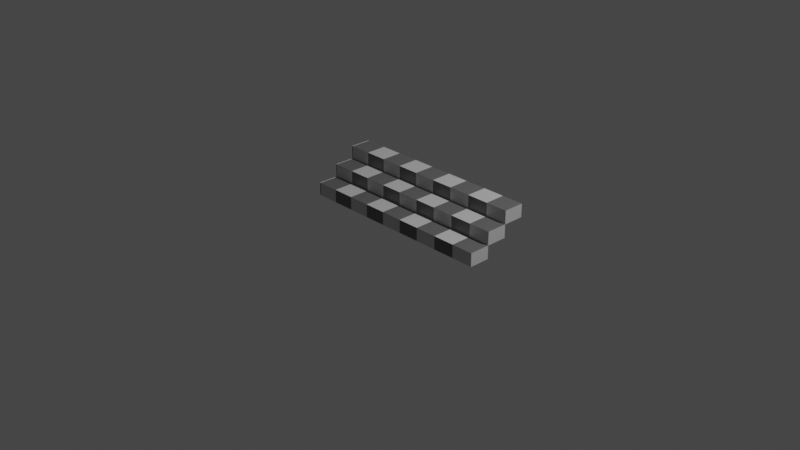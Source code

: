 # Source: ImpossibleSpace.blend  (saved by Blender 2.81.16; exported with 4.5.12 LTS)
import bpy
from mathutils import Matrix  # noqa: F401  (used for matrix-valued properties, if any)

bpy.ops.wm.read_factory_settings(use_empty=True)
scene = bpy.context.scene
scene.name = 'Scene'

# ---- collections
col_collection = bpy.data.collections.new('Collection'); scene.collection.children.link(col_collection)

# ---- materials (node trees are filled in below, after node groups)
mat_checkerboard = bpy.data.materials.new('checkerboard')
mat_checkerboard.alpha_threshold = 0.0
mat_checkerboard.use_transparent_shadow = False
mat_checkerboard.line_color = (0.0, 0.0, 0.0, 1.0)

# ---- material node trees
mat_checkerboard.use_nodes = True; mat_checkerboard.node_tree.nodes.clear()
_N = mat_checkerboard.node_tree.nodes; _L = mat_checkerboard.node_tree.links
n0 = _N.new('ShaderNodeBsdfPrincipled'); n0.name = 'Principled BSDF'; n0.location = (10, 300)
n0.distribution = 'GGX'
n0.subsurface_method = 'BURLEY'
n0.inputs[2].default_value = 0.4
n0.inputs[3].default_value = 1.45
n0.inputs[27].default_value = (0.0, 0.0, 0.0, 1.0)
n0.inputs[28].default_value = 1.0
n1 = _N.new('ShaderNodeTexChecker'); n1.name = 'Checker Texture'; n1.location = (-300, 295)
n1.inputs[1].default_value = (0.6002, 0.6002, 0.6002, 1.0)
n1.inputs[2].default_value = (0.1369, 0.1369, 0.1369, 1.0)
n2 = _N.new('ShaderNodeMapping'); n2.name = 'Mapping'; n2.location = (-621, 291)
n2.width = 240
n2.inputs[3].default_value = (2.0, 2.0, 2.0)
n3 = _N.new('ShaderNodeTexCoord'); n3.name = 'Texture Coordinate'; n3.location = (-918, 288)
n4 = _N.new('ShaderNodeOutputMaterial'); n4.name = 'Material Output'; n4.location = (560, 267)
_L.new(n0.outputs[0], n4.inputs[0])
_L.new(n1.outputs[0], n0.inputs[0])
_L.new(n2.outputs[0], n1.inputs[0])
_L.new(n3.outputs[2], n2.inputs[0])
n4.is_active_output = True

# ---- world
world_world = bpy.data.worlds.new('World'); scene.world = world_world
world_world.use_nodes = True; world_world.node_tree.nodes.clear()
_N = world_world.node_tree.nodes; _L = world_world.node_tree.links
n0 = _N.new('ShaderNodeOutputWorld'); n0.name = 'World Output'; n0.location = (300, 300)
n1 = _N.new('ShaderNodeBackground'); n1.name = 'Background'; n1.location = (10, 300)
n1.inputs[0].default_value = (0.05088, 0.05088, 0.05088, 1.0)
_L.new(n1.outputs[0], n0.inputs[0])
n0.is_active_output = True
world_world.color = (0.05088, 0.05088, 0.05088)
world_world.use_sun_shadow = False
world_world.sun_shadow_jitter_overblur = 0.0

# ---- cameras
cam_camera = bpy.data.cameras.new('Camera')
cam_camera.clip_end = 100.0
cam_camera.ortho_scale = 7.314

# ---- lights
light_light = bpy.data.lights.new('Light', 'POINT')
light_light.transmission_factor = 0.0
light_light.energy = 1000.0
light_light.shadow_soft_size = 0.1
light_light.shadow_maximum_resolution = 0.006
light_light.use_absolute_resolution = True

# ---- meshes
me_cube = bpy.data.meshes.new('Cube')
me_cube.from_pydata([(1.112, 0.116, 0.07277), (1.112, 0.116, -0.07277), (1.112, -0.116, 0.07277), (1.112, -0.116, -0.07277), (-1.112, 0.116, 0.07277), (-1.112, 0.116, -0.07277), (-1.112, -0.116, 0.07277), (-1.112, -0.116, -0.07277)], [], [(0, 4, 6, 2), (3, 2, 6, 7), (7, 6, 4, 5), (5, 1, 3, 7), (1, 0, 2, 3), (5, 4, 0, 1)])
_uv = me_cube.uv_layers.new(name='UVMap')
_uv.uv.foreach_set('vector', [0.9003, 0.09457, -0.004763, 0.09457, -0.004763, 0.0001197, 0.9003, 0.0001199, 0.05935, 0.9999, 0.0001208, 0.9999, 0.0001197, 0.09481, 0.05935, 0.09481, 0.26, 0.1086, 0.26, 0.1437, 0.2039, 0.1437, 0.2039, 0.1086, 0.9054, 0.9052, 0.9054, 0.0001197, 0.9999, 0.0001197, 0.9999, 0.9052, 0.2605, 0.1079, 0.2605, 0.1431, 0.2045, 0.1431, 0.2045, 0.1079, 0.1686, 1.005, 0.1094, 1.005, 0.1094, 0.0997, 0.1686, 0.0997])
me_cube.materials.append(mat_checkerboard)
me_cube.use_remesh_preserve_volume = False
me_cube.use_remesh_preserve_attributes = False
me_cube.use_mirror_vertex_groups = False
me_cube.update()

# ---- objects
ob_cube = bpy.data.objects.new('Cube', me_cube)
ob_light = bpy.data.objects.new('Light', light_light)
ob_camera = bpy.data.objects.new('Camera', cam_camera)

# ---- transforms, parenting, visibility, modifiers, constraints
ob_cube.location = (0.0, 0.0, 0.0)
ob_cube.lock_rotations_4d = False
ob_cube.empty_display_type = 'ARROWS'
ob_cube.lineart.crease_threshold = 0.0
_m = ob_cube.modifiers.new('Array', 'ARRAY')
_m.count = 3
_m.constant_offset_displace = (0.0, 0.0, 0.0)
_m.relative_offset_displace = (0.0, 1.0, 1.0)
ob_light.location = (4.076, 1.005, 5.904)
ob_light.rotation_euler = (0.6503, 0.05522, 1.866)
ob_light.lock_rotations_4d = False
ob_light.empty_display_type = 'ARROWS'
ob_light.color = (0.0, 0.0, 0.0, 0.0)
ob_light.lineart.crease_threshold = 0.0
ob_camera.location = (7.359, -6.926, 4.958)
ob_camera.rotation_euler = (1.109, 0.0, 0.8149)
ob_camera.lock_rotations_4d = False
ob_camera.empty_display_type = 'ARROWS'
ob_camera.color = (0.0, 0.0, 0.0, 0.0)
ob_camera.display_type = 'WIRE'
ob_camera.lineart.crease_threshold = 0.0

# ---- collection membership
col_collection.objects.link(ob_cube)
col_collection.objects.link(ob_light)
col_collection.objects.link(ob_camera)

# ---- scene / render settings (as saved in the file)
scene.camera = ob_camera
scene.frame_start = 1; scene.frame_end = 250; scene.frame_set(1)
scene.render.engine = 'BLENDER_EEVEE_NEXT'
scene.cycles.use_denoising = False
scene.cycles.samples = 128
scene.cycles.sampling_pattern = 'TABULATED_SOBOL'
scene.cycles.use_adaptive_sampling = False
scene.cycles.use_light_tree = False
scene.view_settings.view_transform = 'Filmic'
bpy.context.view_layer.update()
